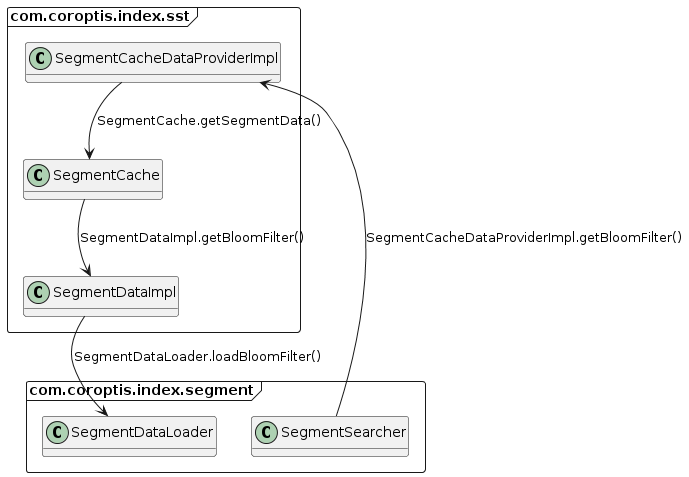

The diagram above was rendered by PlantUML. Its source (embedded in the PNG):
@startuml
hide empty attributes
set separator none

package "com.coroptis.index.segment" <<Frame>> {
  class SegmentSearcher
  class SegmentDataLoader
}

package "com.coroptis.index.sst" <<Frame>> {
  class SegmentCacheDataProviderImpl
  class SegmentDataImpl
  class SegmentCache
}

SegmentSearcher --> SegmentCacheDataProviderImpl: SegmentCacheDataProviderImpl.getBloomFilter()
SegmentCacheDataProviderImpl --> SegmentCache: SegmentCache.getSegmentData()
SegmentCache --> SegmentDataImpl: SegmentDataImpl.getBloomFilter()
SegmentDataImpl --> SegmentDataLoader: SegmentDataLoader.loadBloomFilter()
@enduml